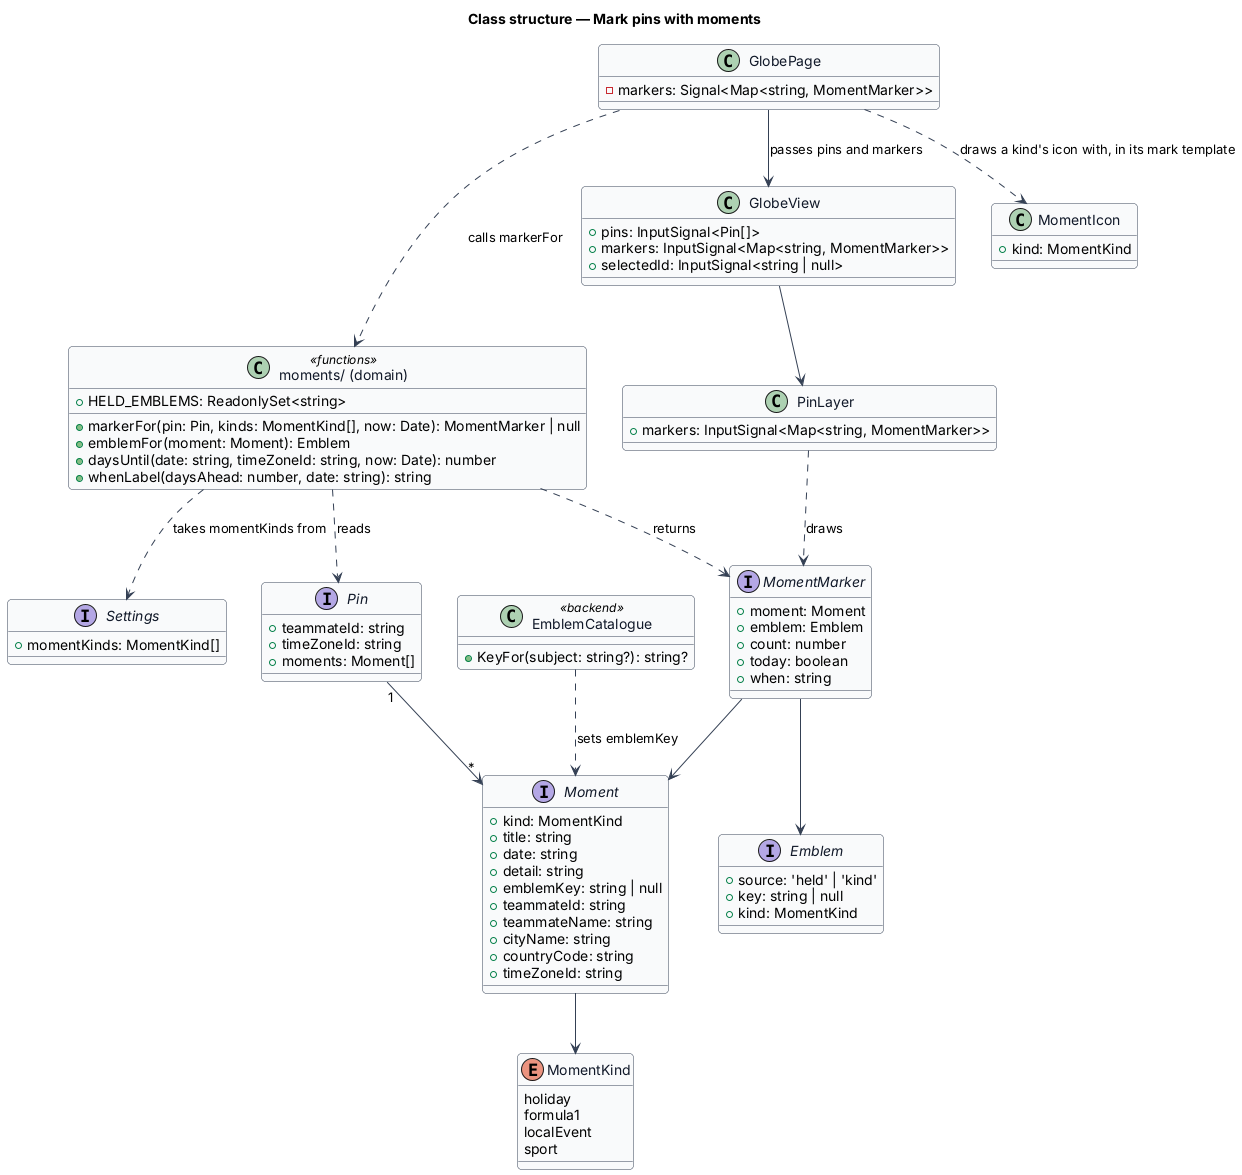

The diagram above was rendered by PlantUML. Its source (embedded in the PNG):
@startuml
' --- shared skin header ---
skinparam backgroundColor #FFFFFF
skinparam shadowing false
skinparam roundcorner 8
skinparam defaultFontName Arial
skinparam ArrowColor #344054
skinparam class {
  BorderColor #344054
  FontColor #101828
  BackgroundColor #F9FAFB
}
' --------------------------
title Class structure — Mark pins with moments

enum MomentKind {
  holiday
  formula1
  localEvent
  sport
}

interface Moment {
  +kind: MomentKind
  +title: string
  +date: string
  +detail: string
  +emblemKey: string | null
  +teammateId: string
  +teammateName: string
  +cityName: string
  +countryCode: string
  +timeZoneId: string
}

interface Pin {
  +teammateId: string
  +timeZoneId: string
  +moments: Moment[]
}

interface Settings {
  +momentKinds: MomentKind[]
}

interface Emblem {
  +source: 'held' | 'kind'
  +key: string | null
  +kind: MomentKind
}

interface MomentMarker {
  +moment: Moment
  +emblem: Emblem
  +count: number
  +today: boolean
  +when: string
}

class "moments/ (domain)" as moments <<functions>> {
  +markerFor(pin: Pin, kinds: MomentKind[], now: Date): MomentMarker | null
  +emblemFor(moment: Moment): Emblem
  +daysUntil(date: string, timeZoneId: string, now: Date): number
  +whenLabel(daysAhead: number, date: string): string
  +HELD_EMBLEMS: ReadonlySet<string>
}

class EmblemCatalogue <<backend>> {
  +KeyFor(subject: string?): string?
}

class GlobePage {
  -markers: Signal<Map<string, MomentMarker>>
}

class GlobeView {
  +pins: InputSignal<Pin[]>
  +markers: InputSignal<Map<string, MomentMarker>>
  +selectedId: InputSignal<string | null>
}

class PinLayer {
  +markers: InputSignal<Map<string, MomentMarker>>
}

class MomentIcon {
  +kind: MomentKind
}

GlobePage ..> moments : calls markerFor
GlobePage --> GlobeView : passes pins and markers
moments ..> Pin : reads
moments ..> Settings : takes momentKinds from
moments ..> MomentMarker : returns
MomentMarker --> Moment
MomentMarker --> Emblem
Pin "1" --> "*" Moment
Moment --> MomentKind
EmblemCatalogue ..> Moment : sets emblemKey
GlobeView --> PinLayer
PinLayer ..> MomentMarker : draws
GlobePage ..> MomentIcon : draws a kind's icon with, in its mark template
@enduml